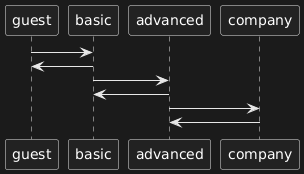

The diagram above was rendered by PlantUML. Its source (embedded in the PNG):
@startuml
guest -> basic
basic -> guest
basic -> advanced
advanced -> basic 
advanced -> company
company -> advanced
@enduml